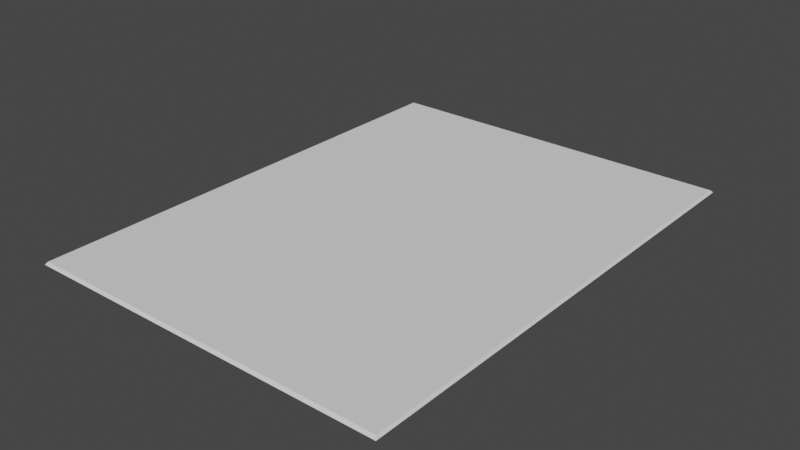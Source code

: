 # Source: bld_rug.blend  (saved by Blender 3.1.7; exported with 4.5.12 LTS)
import bpy
from mathutils import Matrix  # noqa: F401  (used for matrix-valued properties, if any)

bpy.ops.wm.read_factory_settings(use_empty=True)
scene = bpy.context.scene
scene.name = 'Scene'

# ---- collections
col_collection = bpy.data.collections.new('Collection'); scene.collection.children.link(col_collection)

# ---- world
world_world = bpy.data.worlds.new('World'); scene.world = world_world
world_world.use_nodes = True; world_world.node_tree.nodes.clear()
_N = world_world.node_tree.nodes; _L = world_world.node_tree.links
n0 = _N.new('ShaderNodeOutputWorld'); n0.name = 'World Output'; n0.location = (300, 300)
n1 = _N.new('ShaderNodeBackground'); n1.name = 'Background'; n1.location = (10, 300)
n1.inputs[0].default_value = (0.05088, 0.05088, 0.05088, 1.0)
_L.new(n1.outputs[0], n0.inputs[0])
n0.is_active_output = True
world_world.color = (0.05088, 0.05088, 0.05088)
world_world.use_sun_shadow = False
world_world.sun_shadow_jitter_overblur = 0.0

# ---- meshes
me_plane = bpy.data.meshes.new('Plane')
me_plane.from_pydata([(-1.5, -2.0, 0.02), (1.5, -2.0, 0.02), (-1.5, 2.0, 0.02), (1.5, 2.0, 0.02), (-1.515, -2.02, 0.0), (1.515, -2.02, 0.0), (-1.515, 2.02, 0.0), (1.515, 2.02, 0.0)], [], [(0, 2, 3, 1), (3, 2, 6, 7), (0, 1, 5, 4), (1, 3, 7, 5), (2, 0, 4, 6)])
_uv = me_plane.uv_layers.new(name='UVMap')
_uv.uv.foreach_set('vector', [0.0, 0.0, 0.0, 1.0, 1.0, 1.0, 1.0, 0.0, 1.0, 1.0, 0.0, 1.0, 0.0, 1.0, 1.0, 1.0, 0.0, 0.0, 1.0, 0.0, 1.0, 0.0, 0.0, 0.0, 1.0, 0.0, 1.0, 1.0, 1.0, 1.0, 1.0, 0.0, 0.0, 1.0, 0.0, 0.0, 0.0, 0.0, 0.0, 1.0])
me_plane.use_remesh_fix_poles = True
me_plane.use_remesh_preserve_attributes = False
me_plane.update()

# ---- objects
ob_msh_rug = bpy.data.objects.new('msh_rug', me_plane)

# ---- transforms, parenting, visibility, modifiers, constraints
ob_msh_rug.location = (0.0, 0.0, 0.0)

# ---- collection membership
col_collection.objects.link(ob_msh_rug)

# ---- scene / render settings (as saved in the file)
scene.frame_start = 1; scene.frame_end = 250; scene.frame_set(1)
scene.render.engine = 'BLENDER_EEVEE_NEXT'
scene.cycles.sampling_pattern = 'TABULATED_SOBOL'
scene.cycles.use_light_tree = False
scene.view_settings.view_transform = 'Filmic'
bpy.context.view_layer.update()

# ---- added for rendering (the .blend has no active camera and no usable light): camera, sun
cam_auto = bpy.data.cameras.new('AutoCamera')
cam_auto.lens = 50.0
cam_auto.sensor_width = 36.0
cam_auto.clip_end = 1000.0
ob_auto_camera = bpy.data.objects.new('AutoCamera', cam_auto)
scene.collection.objects.link(ob_auto_camera)
ob_auto_camera.location = (4.67249, -5.60698, 3.74799)
ob_auto_camera.rotation_euler = (1.09748, -7.21219e-08, 0.694738)
scene.camera = ob_auto_camera
light_auto_sun = bpy.data.lights.new('AutoSun', 'SUN')
light_auto_sun.energy = 3.0
light_auto_sun.angle = 0.0523599
ob_auto_sun = bpy.data.objects.new('AutoSun', light_auto_sun)
scene.collection.objects.link(ob_auto_sun)
ob_auto_sun.rotation_euler = (0.872665, 0.174533, 0.523599)
bpy.context.view_layer.update()
